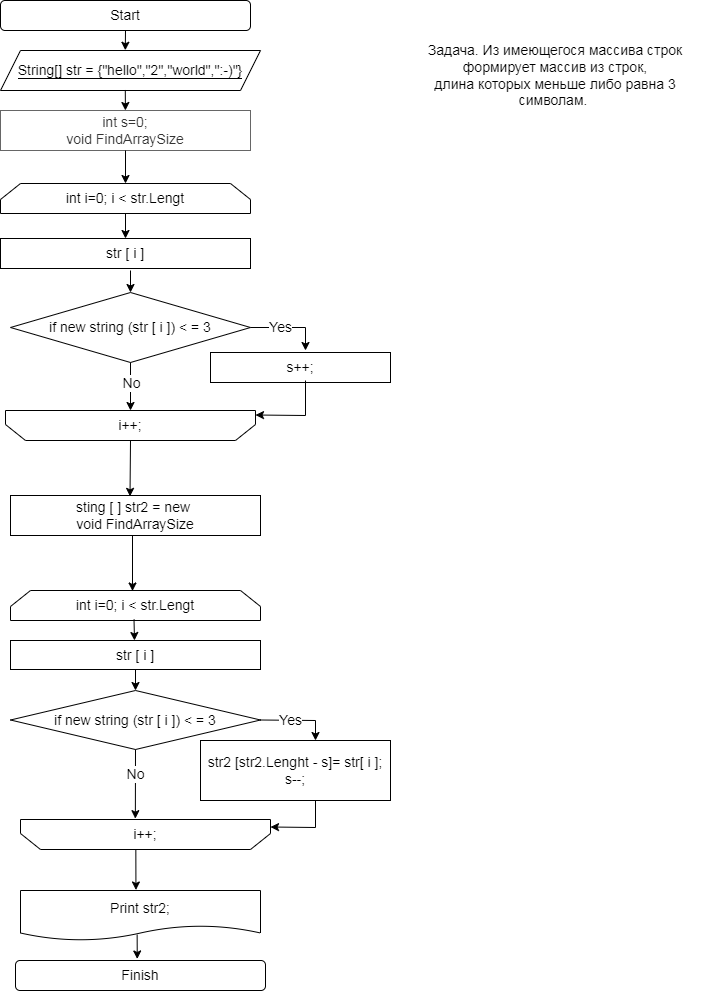

The diagram above was exported from draw.io. Its source (the exported page's mxGraphModel, read from the mxfile embedded in the PNG):
<mxGraphModel dx="1038" dy="651" grid="1" gridSize="10" guides="1" tooltips="1" connect="1" arrows="1" fold="1" page="1" pageScale="1" pageWidth="827" pageHeight="1169" math="0" shadow="0">
  <root>
    <mxCell id="0" />
    <mxCell id="1" parent="0" />
    <mxCell id="kZrDoqax06lflGfUC3pz-1" value="Start" style="rounded=1;whiteSpace=wrap;html=1;fontSize=14;align=center;" parent="1" vertex="1">
      <mxGeometry x="20" y="20" width="250" height="30" as="geometry" />
    </mxCell>
    <mxCell id="kZrDoqax06lflGfUC3pz-3" value="&lt;span style=&quot;background-color: rgb(255, 255, 255); font-size: 14px;&quot;&gt;String[] str = {&quot;hello&quot;,&quot;2&quot;,&quot;world&quot;,&quot;:-)&quot;}&lt;/span&gt;" style="shape=parallelogram;perimeter=parallelogramPerimeter;whiteSpace=wrap;html=1;fixedSize=1;labelBackgroundColor=#000000;fontFamily=Helvetica;fontSize=14;fontColor=default;align=center;" parent="1" vertex="1">
      <mxGeometry x="20" y="70" width="260" height="40" as="geometry" />
    </mxCell>
    <mxCell id="kZrDoqax06lflGfUC3pz-4" value="int s=0;&lt;br style=&quot;font-size: 14px;&quot;&gt;void FindArraySize" style="rounded=0;whiteSpace=wrap;html=1;labelBackgroundColor=#FFFFFF;fontFamily=Helvetica;fontSize=14;fontColor=#333333;fillColor=default;strokeColor=#666666;align=center;" parent="1" vertex="1">
      <mxGeometry x="20" y="130" width="250" height="40" as="geometry" />
    </mxCell>
    <mxCell id="kZrDoqax06lflGfUC3pz-6" value="int i=0; i &amp;lt; str.Lengt" style="shape=loopLimit;whiteSpace=wrap;html=1;labelBackgroundColor=#FFFFFF;fontFamily=Helvetica;fontSize=14;fontColor=default;align=center;" parent="1" vertex="1">
      <mxGeometry x="20" y="203" width="250" height="30" as="geometry" />
    </mxCell>
    <mxCell id="kZrDoqax06lflGfUC3pz-7" value="1" style="shape=loopLimit;whiteSpace=wrap;html=1;labelBackgroundColor=#FFFFFF;fontFamily=Helvetica;fontSize=14;fontColor=default;rotation=-180;align=center;" parent="1" vertex="1">
      <mxGeometry x="25" y="430" width="250" height="30" as="geometry" />
    </mxCell>
    <mxCell id="kZrDoqax06lflGfUC3pz-8" value="str [ i ]" style="rounded=0;whiteSpace=wrap;html=1;labelBackgroundColor=#FFFFFF;fontFamily=Helvetica;fontSize=14;fontColor=default;align=center;" parent="1" vertex="1">
      <mxGeometry x="20" y="258" width="250" height="30" as="geometry" />
    </mxCell>
    <mxCell id="kZrDoqax06lflGfUC3pz-9" value="i++;" style="text;html=1;strokeColor=none;fillColor=none;align=center;verticalAlign=middle;whiteSpace=wrap;rounded=0;labelBackgroundColor=#FFFFFF;fontFamily=Helvetica;fontSize=14;fontColor=default;" parent="1" vertex="1">
      <mxGeometry x="120" y="430" width="60" height="30" as="geometry" />
    </mxCell>
    <mxCell id="kZrDoqax06lflGfUC3pz-16" value="&lt;span style=&quot;font-size: 14px;&quot;&gt;&lt;font style=&quot;font-size: 14px;&quot;&gt;if new string (str [ i ]) &amp;lt; = 3&lt;/font&gt;&lt;/span&gt;" style="rhombus;whiteSpace=wrap;html=1;labelBackgroundColor=#FFFFFF;fontFamily=Helvetica;fontSize=14;fontColor=default;strokeColor=default;" parent="1" vertex="1">
      <mxGeometry x="30" y="312" width="240" height="70" as="geometry" />
    </mxCell>
    <mxCell id="kZrDoqax06lflGfUC3pz-17" value="s++;" style="rounded=0;whiteSpace=wrap;html=1;labelBackgroundColor=#FFFFFF;strokeColor=default;fontFamily=Helvetica;fontSize=14;fontColor=default;" parent="1" vertex="1">
      <mxGeometry x="230" y="372" width="180" height="30" as="geometry" />
    </mxCell>
    <mxCell id="kZrDoqax06lflGfUC3pz-18" value="Yes" style="endArrow=classic;html=1;rounded=0;fontFamily=Helvetica;fontSize=14;fontColor=default;exitX=1;exitY=0.5;exitDx=0;exitDy=0;" parent="1" source="kZrDoqax06lflGfUC3pz-16" edge="1">
      <mxGeometry x="-0.2308" width="50" height="50" relative="1" as="geometry">
        <mxPoint x="140" y="392" as="sourcePoint" />
        <mxPoint x="325" y="370" as="targetPoint" />
        <Array as="points">
          <mxPoint x="325" y="347" />
        </Array>
        <mxPoint as="offset" />
      </mxGeometry>
    </mxCell>
    <mxCell id="kZrDoqax06lflGfUC3pz-20" value="" style="endArrow=classic;html=1;rounded=0;fontFamily=Helvetica;fontSize=14;fontColor=default;exitX=0.5;exitY=1;exitDx=0;exitDy=0;entryX=0.5;entryY=0;entryDx=0;entryDy=0;" parent="1" source="kZrDoqax06lflGfUC3pz-16" target="kZrDoqax06lflGfUC3pz-9" edge="1">
      <mxGeometry width="50" height="50" relative="1" as="geometry">
        <mxPoint x="150" y="386" as="sourcePoint" />
        <mxPoint x="150" y="426" as="targetPoint" />
      </mxGeometry>
    </mxCell>
    <mxCell id="kZrDoqax06lflGfUC3pz-22" value="No" style="edgeLabel;html=1;align=center;verticalAlign=middle;resizable=0;points=[];fontSize=14;fontFamily=Helvetica;fontColor=default;" parent="kZrDoqax06lflGfUC3pz-20" vertex="1" connectable="0">
      <mxGeometry x="-0.5055" relative="1" as="geometry">
        <mxPoint y="8" as="offset" />
      </mxGeometry>
    </mxCell>
    <mxCell id="kZrDoqax06lflGfUC3pz-23" value="" style="endArrow=classic;html=1;rounded=0;fontFamily=Helvetica;fontSize=14;fontColor=default;entryX=0;entryY=0.75;entryDx=0;entryDy=0;" parent="1" edge="1">
      <mxGeometry width="50" height="50" relative="1" as="geometry">
        <mxPoint x="325" y="400" as="sourcePoint" />
        <mxPoint x="275" y="434.5" as="targetPoint" />
        <Array as="points">
          <mxPoint x="325" y="435" />
        </Array>
      </mxGeometry>
    </mxCell>
    <mxCell id="kZrDoqax06lflGfUC3pz-27" value="sting [ ] str2 = new&amp;nbsp;&lt;br style=&quot;font-size: 14px;&quot;&gt;void FindArraySize" style="rounded=0;whiteSpace=wrap;html=1;labelBackgroundColor=#FFFFFF;fontFamily=Helvetica;fontSize=14;align=center;" parent="1" vertex="1">
      <mxGeometry x="30" y="515" width="250" height="40" as="geometry" />
    </mxCell>
    <mxCell id="kZrDoqax06lflGfUC3pz-28" value="int i=0; i &amp;lt; str.Lengt" style="shape=loopLimit;whiteSpace=wrap;html=1;labelBackgroundColor=#FFFFFF;fontFamily=Helvetica;fontSize=14;fontColor=default;align=center;" parent="1" vertex="1">
      <mxGeometry x="30" y="610" width="250" height="30" as="geometry" />
    </mxCell>
    <mxCell id="kZrDoqax06lflGfUC3pz-29" value="" style="shape=loopLimit;whiteSpace=wrap;html=1;labelBackgroundColor=#FFFFFF;fontFamily=Helvetica;fontSize=14;fontColor=default;rotation=-180;align=center;" parent="1" vertex="1">
      <mxGeometry x="40" y="839" width="250" height="30" as="geometry" />
    </mxCell>
    <mxCell id="kZrDoqax06lflGfUC3pz-30" value="str [ i ]" style="rounded=0;whiteSpace=wrap;html=1;labelBackgroundColor=#FFFFFF;fontFamily=Helvetica;fontSize=14;fontColor=default;align=center;" parent="1" vertex="1">
      <mxGeometry x="30" y="660" width="250" height="29" as="geometry" />
    </mxCell>
    <mxCell id="kZrDoqax06lflGfUC3pz-31" value="i++;" style="text;html=1;strokeColor=none;fillColor=none;align=center;verticalAlign=middle;whiteSpace=wrap;rounded=0;labelBackgroundColor=#FFFFFF;fontFamily=Helvetica;fontSize=14;fontColor=default;" parent="1" vertex="1">
      <mxGeometry x="135" y="839" width="60" height="30" as="geometry" />
    </mxCell>
    <mxCell id="kZrDoqax06lflGfUC3pz-32" value="&lt;span style=&quot;font-size: 14px;&quot;&gt;&lt;font style=&quot;font-size: 14px;&quot;&gt;if new string (str [ i ]) &amp;lt; = 3&lt;/font&gt;&lt;/span&gt;" style="rhombus;whiteSpace=wrap;html=1;labelBackgroundColor=#FFFFFF;fontFamily=Helvetica;fontSize=14;fontColor=default;strokeColor=default;" parent="1" vertex="1">
      <mxGeometry x="30" y="710" width="250" height="59" as="geometry" />
    </mxCell>
    <mxCell id="kZrDoqax06lflGfUC3pz-33" value="str2 [str2.Lenght - s]= str[ i ];&lt;br&gt;s--;" style="rounded=0;whiteSpace=wrap;html=1;labelBackgroundColor=#FFFFFF;strokeColor=default;fontFamily=Helvetica;fontSize=14;fontColor=default;" parent="1" vertex="1">
      <mxGeometry x="220" y="760" width="190" height="60" as="geometry" />
    </mxCell>
    <mxCell id="kZrDoqax06lflGfUC3pz-34" value="Yes" style="endArrow=classic;html=1;rounded=0;fontFamily=Helvetica;fontSize=14;fontColor=default;exitX=1;exitY=0.5;exitDx=0;exitDy=0;" parent="1" source="kZrDoqax06lflGfUC3pz-32" edge="1">
      <mxGeometry x="-0.1999" width="50" height="50" relative="1" as="geometry">
        <mxPoint x="150" y="799" as="sourcePoint" />
        <mxPoint x="335" y="760" as="targetPoint" />
        <Array as="points">
          <mxPoint x="335" y="740" />
        </Array>
        <mxPoint as="offset" />
      </mxGeometry>
    </mxCell>
    <mxCell id="kZrDoqax06lflGfUC3pz-35" value="" style="endArrow=classic;html=1;rounded=0;fontFamily=Helvetica;fontSize=14;fontColor=default;exitX=0.5;exitY=1;exitDx=0;exitDy=0;entryX=0.331;entryY=-0.028;entryDx=0;entryDy=0;entryPerimeter=0;" parent="1" source="kZrDoqax06lflGfUC3pz-32" target="kZrDoqax06lflGfUC3pz-31" edge="1">
      <mxGeometry width="50" height="50" relative="1" as="geometry">
        <mxPoint x="250" y="849" as="sourcePoint" />
        <mxPoint x="160" y="840" as="targetPoint" />
      </mxGeometry>
    </mxCell>
    <mxCell id="kZrDoqax06lflGfUC3pz-36" value="No" style="edgeLabel;html=1;align=center;verticalAlign=middle;resizable=0;points=[];fontSize=14;fontFamily=Helvetica;fontColor=default;" parent="kZrDoqax06lflGfUC3pz-35" vertex="1" connectable="0">
      <mxGeometry x="-0.5055" relative="1" as="geometry">
        <mxPoint y="8" as="offset" />
      </mxGeometry>
    </mxCell>
    <mxCell id="kZrDoqax06lflGfUC3pz-37" value="" style="endArrow=classic;html=1;rounded=0;fontFamily=Helvetica;fontSize=14;fontColor=default;entryX=0;entryY=0.75;entryDx=0;entryDy=0;" parent="1" target="kZrDoqax06lflGfUC3pz-29" edge="1">
      <mxGeometry width="50" height="50" relative="1" as="geometry">
        <mxPoint x="335" y="820" as="sourcePoint" />
        <mxPoint x="435" y="779" as="targetPoint" />
        <Array as="points">
          <mxPoint x="335" y="847" />
        </Array>
      </mxGeometry>
    </mxCell>
    <mxCell id="kZrDoqax06lflGfUC3pz-41" value="Print str2;" style="shape=document;whiteSpace=wrap;html=1;boundedLbl=1;labelBackgroundColor=#FFFFFF;strokeColor=default;fontFamily=Helvetica;fontSize=14;fontColor=default;fillColor=default;" parent="1" vertex="1">
      <mxGeometry x="40" y="910" width="240" height="50" as="geometry" />
    </mxCell>
    <mxCell id="kZrDoqax06lflGfUC3pz-42" value="Finish" style="rounded=1;whiteSpace=wrap;html=1;fontSize=14;align=center;" parent="1" vertex="1">
      <mxGeometry x="35" y="980" width="250" height="30" as="geometry" />
    </mxCell>
    <mxCell id="kZrDoqax06lflGfUC3pz-43" value="" style="endArrow=classic;html=1;rounded=0;fontFamily=Helvetica;fontSize=14;fontColor=default;entryX=0.48;entryY=-0.006;entryDx=0;entryDy=0;entryPerimeter=0;" parent="1" target="kZrDoqax06lflGfUC3pz-3" edge="1">
      <mxGeometry width="50" height="50" relative="1" as="geometry">
        <mxPoint x="145" y="50" as="sourcePoint" />
        <mxPoint x="380" y="307" as="targetPoint" />
      </mxGeometry>
    </mxCell>
    <mxCell id="kZrDoqax06lflGfUC3pz-45" value="" style="endArrow=classic;html=1;rounded=0;fontFamily=Helvetica;fontSize=14;fontColor=default;exitX=0.48;exitY=0.987;exitDx=0;exitDy=0;exitPerimeter=0;" parent="1" source="kZrDoqax06lflGfUC3pz-3" target="kZrDoqax06lflGfUC3pz-4" edge="1">
      <mxGeometry width="50" height="50" relative="1" as="geometry">
        <mxPoint x="330" y="200" as="sourcePoint" />
        <mxPoint x="380" y="150" as="targetPoint" />
      </mxGeometry>
    </mxCell>
    <mxCell id="kZrDoqax06lflGfUC3pz-48" value="" style="endArrow=classic;html=1;rounded=0;fontFamily=Helvetica;fontSize=14;fontColor=default;exitX=0.5;exitY=1;exitDx=0;exitDy=0;" parent="1" source="kZrDoqax06lflGfUC3pz-4" target="kZrDoqax06lflGfUC3pz-6" edge="1">
      <mxGeometry width="50" height="50" relative="1" as="geometry">
        <mxPoint x="220" y="210" as="sourcePoint" />
        <mxPoint x="270" y="160" as="targetPoint" />
      </mxGeometry>
    </mxCell>
    <mxCell id="kZrDoqax06lflGfUC3pz-49" value="" style="endArrow=classic;html=1;rounded=0;fontFamily=Helvetica;fontSize=14;fontColor=default;exitX=0.5;exitY=1;exitDx=0;exitDy=0;entryX=0.5;entryY=0;entryDx=0;entryDy=0;" parent="1" source="kZrDoqax06lflGfUC3pz-6" target="kZrDoqax06lflGfUC3pz-8" edge="1">
      <mxGeometry width="50" height="50" relative="1" as="geometry">
        <mxPoint x="300" y="200" as="sourcePoint" />
        <mxPoint x="350" y="150" as="targetPoint" />
      </mxGeometry>
    </mxCell>
    <mxCell id="kZrDoqax06lflGfUC3pz-50" value="" style="endArrow=classic;html=1;rounded=0;fontFamily=Helvetica;fontSize=14;fontColor=default;entryX=0.5;entryY=0;entryDx=0;entryDy=0;" parent="1" target="kZrDoqax06lflGfUC3pz-16" edge="1">
      <mxGeometry width="50" height="50" relative="1" as="geometry">
        <mxPoint x="150" y="290" as="sourcePoint" />
        <mxPoint x="350" y="420" as="targetPoint" />
      </mxGeometry>
    </mxCell>
    <mxCell id="kZrDoqax06lflGfUC3pz-51" value="" style="endArrow=classic;html=1;rounded=0;fontFamily=Helvetica;fontSize=14;fontColor=default;exitX=0.5;exitY=1;exitDx=0;exitDy=0;entryX=0.478;entryY=0.022;entryDx=0;entryDy=0;entryPerimeter=0;" parent="1" source="kZrDoqax06lflGfUC3pz-9" target="kZrDoqax06lflGfUC3pz-27" edge="1">
      <mxGeometry width="50" height="50" relative="1" as="geometry">
        <mxPoint x="130" y="510" as="sourcePoint" />
        <mxPoint x="150" y="510" as="targetPoint" />
      </mxGeometry>
    </mxCell>
    <mxCell id="kZrDoqax06lflGfUC3pz-52" value="" style="endArrow=classic;html=1;rounded=0;fontFamily=Helvetica;fontSize=14;fontColor=default;exitX=0.476;exitY=1.005;exitDx=0;exitDy=0;exitPerimeter=0;entryX=0.476;entryY=0.017;entryDx=0;entryDy=0;entryPerimeter=0;" parent="1" edge="1">
      <mxGeometry width="50" height="50" relative="1" as="geometry">
        <mxPoint x="152" y="555.1999999999999" as="sourcePoint" />
        <mxPoint x="152" y="610.51" as="targetPoint" />
      </mxGeometry>
    </mxCell>
    <mxCell id="kZrDoqax06lflGfUC3pz-53" value="" style="endArrow=classic;html=1;rounded=0;fontFamily=Helvetica;fontSize=14;fontColor=default;exitX=0.478;exitY=0.962;exitDx=0;exitDy=0;exitPerimeter=0;" parent="1" edge="1">
      <mxGeometry width="50" height="50" relative="1" as="geometry">
        <mxPoint x="153.5" y="638.86" as="sourcePoint" />
        <mxPoint x="154" y="660" as="targetPoint" />
      </mxGeometry>
    </mxCell>
    <mxCell id="kZrDoqax06lflGfUC3pz-54" value="" style="endArrow=classic;html=1;rounded=0;fontFamily=Helvetica;fontSize=14;fontColor=default;entryX=0.5;entryY=0;entryDx=0;entryDy=0;exitX=0.5;exitY=1;exitDx=0;exitDy=0;" parent="1" source="kZrDoqax06lflGfUC3pz-30" target="kZrDoqax06lflGfUC3pz-32" edge="1">
      <mxGeometry width="50" height="50" relative="1" as="geometry">
        <mxPoint x="150" y="690" as="sourcePoint" />
        <mxPoint x="350" y="760" as="targetPoint" />
      </mxGeometry>
    </mxCell>
    <mxCell id="kZrDoqax06lflGfUC3pz-55" value="" style="endArrow=classic;html=1;rounded=0;fontFamily=Helvetica;fontSize=14;fontColor=default;exitX=0.339;exitY=1.009;exitDx=0;exitDy=0;exitPerimeter=0;entryX=0.481;entryY=-0.01;entryDx=0;entryDy=0;entryPerimeter=0;" parent="1" source="kZrDoqax06lflGfUC3pz-31" target="kZrDoqax06lflGfUC3pz-41" edge="1">
      <mxGeometry width="50" height="50" relative="1" as="geometry">
        <mxPoint x="300" y="840" as="sourcePoint" />
        <mxPoint x="350" y="790" as="targetPoint" />
      </mxGeometry>
    </mxCell>
    <mxCell id="kZrDoqax06lflGfUC3pz-56" value="" style="endArrow=classic;html=1;rounded=0;fontFamily=Helvetica;fontSize=14;fontColor=default;exitX=0.486;exitY=0.882;exitDx=0;exitDy=0;exitPerimeter=0;entryX=0.487;entryY=-0.051;entryDx=0;entryDy=0;entryPerimeter=0;" parent="1" source="kZrDoqax06lflGfUC3pz-41" target="kZrDoqax06lflGfUC3pz-42" edge="1">
      <mxGeometry width="50" height="50" relative="1" as="geometry">
        <mxPoint x="156" y="950" as="sourcePoint" />
        <mxPoint x="156" y="980" as="targetPoint" />
      </mxGeometry>
    </mxCell>
    <mxCell id="kZrDoqax06lflGfUC3pz-57" value="&lt;p class=&quot;MsoNormal&quot;&gt;Задача. Из имеющегося массива строк формирует массив из строк,&lt;br/&gt;длина которых меньше либо равна 3 символам.&amp;nbsp;&lt;/p&gt;" style="text;html=1;strokeColor=none;fillColor=none;align=center;verticalAlign=middle;whiteSpace=wrap;rounded=0;labelBackgroundColor=#FFFFFF;fontFamily=Helvetica;fontSize=14;fontColor=default;" parent="1" vertex="1">
      <mxGeometry x="420" y="40" width="310" height="110" as="geometry" />
    </mxCell>
  </root>
</mxGraphModel>